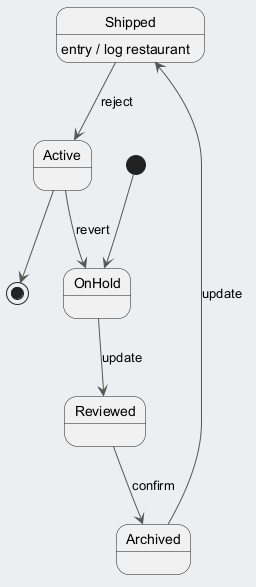

The diagram above was rendered by PlantUML. Its source (embedded in the PNG):
@startuml
skinparam backgroundColor #ECEFF1
skinparam classBackgroundColor #FFFFFF
skinparam classBorderColor #455A64
skinparam ArrowColor #555555
[*] --> OnHold
OnHold --> Reviewed : update
Reviewed --> Archived : confirm
Archived --> Shipped : update
Shipped --> Active : reject
Shipped : entry / log restaurant
Active --> OnHold : revert
Active --> [*]
@enduml